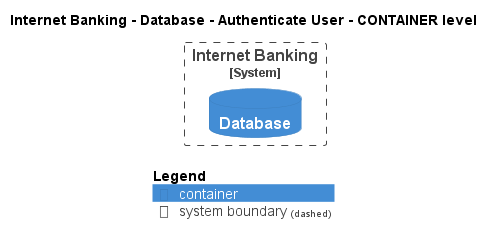

The diagram above was rendered by PlantUML. Its source (embedded in the PNG):
@startuml
!pragma layout smetana
!include ..\..\..\..\..\..\.c4s\C4_Container.puml

AddElementTag("state:new", $bgColor=green, $fontColor=#ffffff, $borderColor=green, $shadowing="False")
AddElementTag("state:changed", $bgColor=orange, $fontColor=#ffffff, $borderColor=orange, $shadowing="False")
AddElementTag("state:removed", $bgColor=red, $fontColor=#ffffff, $borderColor=red, $shadowing="False")

AddRelTag("state:new", $textColor=green, $lineColor=green)
AddRelTag("state:changed", $textColor=orange, $lineColor=orange)
AddRelTag("state:removed", $textColor=red, $lineColor=red)

SHOW_PERSON_PORTRAIT()
LAYOUT_TOP_DOWN()

skinparam linetype polyline

title Internet Banking - Database - Authenticate User - CONTAINER level


System_Boundary(BigBankPlc.SoftwareSystems.InternetBanking, "Internet Banking") {
    ContainerDb(BigBankPlc.SoftwareSystems.InternetBanking.Containers.Database, "Database", "", "")
}



SHOW_LEGEND()
@enduml